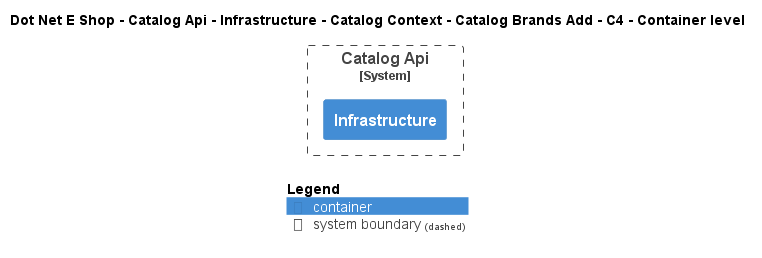

The diagram above was rendered by PlantUML. Its source (embedded in the PNG):
@startuml
!include ..\..\..\..\..\..\..\..\..\.c4s\C4_Container.puml

AddElementTag("c4interflow:lifecycle:new", $bgColor=green, $fontColor=#ffffff, $borderColor=green, $shadowing="False")
AddElementTag("c4interflow:lifecycle:changed", $bgColor=orange, $fontColor=#ffffff, $borderColor=orange, $shadowing="False")
AddElementTag("c4interflow:lifecycle:removed", $bgColor=red, $fontColor=#ffffff, $borderColor=red, $shadowing="False")

AddRelTag("c4interflow:lifecycle:new", $textColor=green, $lineColor=green)
AddRelTag("c4interflow:lifecycle:changed", $textColor=orange, $lineColor=orange)
AddRelTag("c4interflow:lifecycle:removed", $textColor=red, $lineColor=red)

SHOW_PERSON_PORTRAIT()
LAYOUT_TOP_DOWN()

skinparam linetype polyline

title Dot Net E Shop - Catalog Api - Infrastructure - Catalog Context - Catalog Brands Add - C4 - Container level


System_Boundary(DotNetEShop.SoftwareSystems.CatalogApi, "Catalog Api") {
    Container(DotNetEShop.SoftwareSystems.CatalogApi.Containers.Infrastructure, "Infrastructure", "", "")
}



SHOW_LEGEND()
@enduml